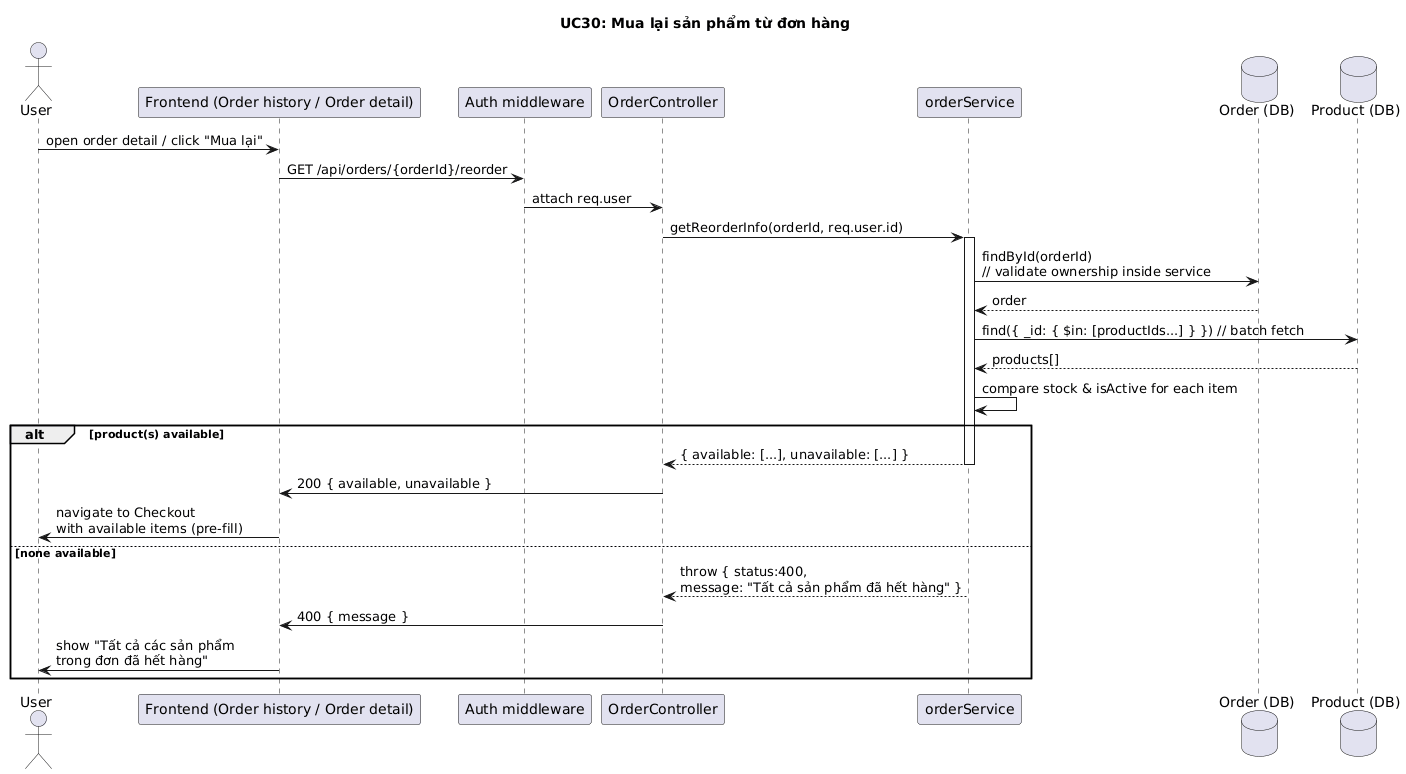

The diagram above was rendered by PlantUML. Its source (embedded in the PNG):
@startuml
title UC30: Mua lại sản phẩm từ đơn hàng

actor User
participant Frontend as "Frontend (Order history / Order detail)"
participant Auth as "Auth middleware"
participant OrderController as "OrderController"
participant OrderService as "orderService"
database OrderDB as "Order (DB)"
database ProductDB as "Product (DB)"

User -> Frontend: open order detail / click "Mua lại"
Frontend -> Auth: GET /api/orders/{orderId}/reorder
Auth -> OrderController: attach req.user
OrderController -> OrderService: getReorderInfo(orderId, req.user.id)
activate OrderService
OrderService -> OrderDB: findById(orderId) \n// validate ownership inside service
OrderDB --> OrderService: order
OrderService -> ProductDB: find({ _id: { $in: [productIds...] } }) // batch fetch
ProductDB --> OrderService: products[]
OrderService -> OrderService: compare stock & isActive for each item
alt product(s) available
  OrderService --> OrderController: { available: [...], unavailable: [...] }
  deactivate OrderService
  OrderController -> Frontend: 200 { available, unavailable }
  Frontend -> User: navigate to Checkout \nwith available items (pre-fill)
else none available
  OrderService --> OrderController: throw { status:400, \nmessage: "Tất cả sản phẩm đã hết hàng" }
  deactivate OrderService
  OrderController -> Frontend: 400 { message }
  Frontend -> User: show "Tất cả các sản phẩm \ntrong đơn đã hết hàng"
end
@enduml